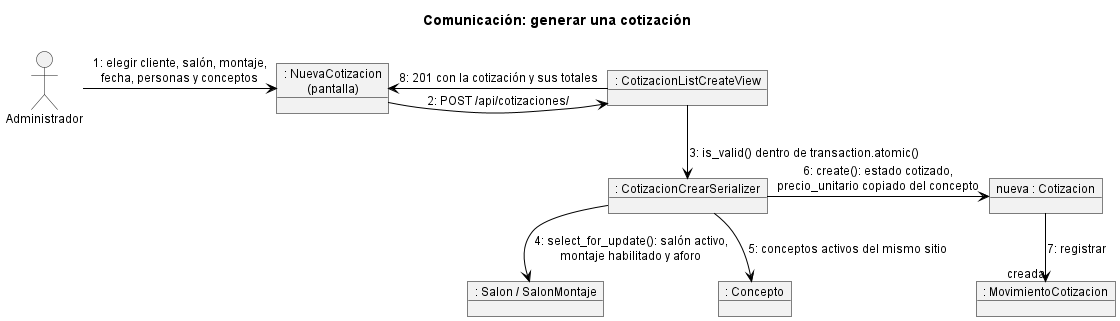

The diagram above was rendered by PlantUML. Its source (embedded in the PNG):
@startuml Diagrama_Comunicacion_SGDE
!pragma layout smetana
title Comunicación: generar una cotización
skinparam backgroundColor white
skinparam ArrowColor black
skinparam DefaultFontSize 12
skinparam note {
  BackgroundColor #FFFBEA
  BorderColor #B8A86B
}

skinparam object {
  BackgroundColor #F2F2F2
  BorderColor black
}
allow_mixing

actor "Administrador" as AD
object ": NuevaCotizacion\n(pantalla)" as UI
object ": CotizacionListCreateView" as VISTA
object ": CotizacionCrearSerializer" as SER
object ": Salon / SalonMontaje" as SM
object ": Concepto" as CON
object "nueva : Cotizacion" as COT
object ": MovimientoCotizacion" as MOV

AD -right-> UI : 1: elegir cliente, salón, montaje,\nfecha, personas y conceptos
UI -right-> VISTA : 2: POST /api/cotizaciones/
VISTA -down-> SER : 3: is_valid() dentro de transaction.atomic()
SER -down-> SM : 4: select_for_update(): salón activo,\nmontaje habilitado y aforo
SER -down-> CON : 5: conceptos activos del mismo sitio
SER -right-> COT : 6: create(): estado cotizado,\nprecio_unitario copiado del concepto
COT -down-> MOV : 7: registrar "creada"
VISTA -left-> UI : 8: 201 con la cotización y sus totales
@enduml